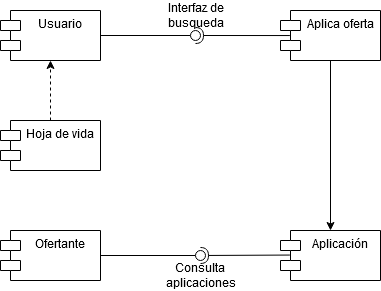

The diagram above was exported from draw.io. Its source (the exported page's mxGraphModel, read from the mxfile embedded in the PNG):
<mxGraphModel dx="1108" dy="451" grid="1" gridSize="10" guides="1" tooltips="1" connect="1" arrows="1" fold="1" page="1" pageScale="1" pageWidth="850" pageHeight="1100" math="0" shadow="0">
  <root>
    <mxCell id="0" />
    <mxCell id="1" parent="0" />
    <mxCell id="5YoOiCxbQFR9Qk1Abcz9-3" style="rounded=0;orthogonalLoop=1;jettySize=auto;html=1;entryX=0.5;entryY=1;entryDx=0;entryDy=0;dashed=1;" parent="1" source="5YoOiCxbQFR9Qk1Abcz9-1" target="5YoOiCxbQFR9Qk1Abcz9-2" edge="1">
      <mxGeometry relative="1" as="geometry" />
    </mxCell>
    <mxCell id="5YoOiCxbQFR9Qk1Abcz9-1" value="Hoja de vida" style="shape=module;align=left;spacingLeft=20;align=center;verticalAlign=top;" parent="1" vertex="1">
      <mxGeometry x="80" y="190" width="100" height="50" as="geometry" />
    </mxCell>
    <mxCell id="5YoOiCxbQFR9Qk1Abcz9-2" value="Usuario" style="shape=module;align=left;spacingLeft=20;align=center;verticalAlign=top;" parent="1" vertex="1">
      <mxGeometry x="80" y="80" width="100" height="50" as="geometry" />
    </mxCell>
    <mxCell id="5YoOiCxbQFR9Qk1Abcz9-11" style="edgeStyle=none;rounded=0;orthogonalLoop=1;jettySize=auto;html=1;" parent="1" source="5YoOiCxbQFR9Qk1Abcz9-4" target="5YoOiCxbQFR9Qk1Abcz9-10" edge="1">
      <mxGeometry relative="1" as="geometry" />
    </mxCell>
    <mxCell id="5YoOiCxbQFR9Qk1Abcz9-4" value="Aplica oferta" style="shape=module;align=left;spacingLeft=20;align=center;verticalAlign=top;" parent="1" vertex="1">
      <mxGeometry x="360" y="80" width="100" height="50" as="geometry" />
    </mxCell>
    <mxCell id="5YoOiCxbQFR9Qk1Abcz9-5" value="" style="rounded=0;orthogonalLoop=1;jettySize=auto;html=1;endArrow=none;endFill=0;exitX=1;exitY=0.5;exitDx=0;exitDy=0;" parent="1" source="5YoOiCxbQFR9Qk1Abcz9-2" target="5YoOiCxbQFR9Qk1Abcz9-7" edge="1">
      <mxGeometry relative="1" as="geometry">
        <mxPoint x="280" y="105" as="sourcePoint" />
      </mxGeometry>
    </mxCell>
    <mxCell id="5YoOiCxbQFR9Qk1Abcz9-6" value="" style="rounded=0;orthogonalLoop=1;jettySize=auto;html=1;endArrow=halfCircle;endFill=0;entryX=0.5;entryY=0.5;entryDx=0;entryDy=0;endSize=6;strokeWidth=1;exitX=0.094;exitY=0.501;exitDx=0;exitDy=0;exitPerimeter=0;" parent="1" source="5YoOiCxbQFR9Qk1Abcz9-4" target="5YoOiCxbQFR9Qk1Abcz9-7" edge="1">
      <mxGeometry relative="1" as="geometry">
        <mxPoint x="320" y="105" as="sourcePoint" />
      </mxGeometry>
    </mxCell>
    <mxCell id="5YoOiCxbQFR9Qk1Abcz9-7" value="" style="ellipse;whiteSpace=wrap;html=1;fontFamily=Helvetica;fontSize=12;fontColor=#000000;align=center;strokeColor=#000000;fillColor=#ffffff;points=[];aspect=fixed;resizable=0;" parent="1" vertex="1">
      <mxGeometry x="270" y="100" width="10" height="10" as="geometry" />
    </mxCell>
    <mxCell id="5YoOiCxbQFR9Qk1Abcz9-8" value="Interfaz de &lt;br&gt;busqueda" style="text;html=1;align=center;verticalAlign=middle;resizable=0;points=[];autosize=1;" parent="1" vertex="1">
      <mxGeometry x="240" y="70" width="70" height="30" as="geometry" />
    </mxCell>
    <mxCell id="5YoOiCxbQFR9Qk1Abcz9-9" value="Ofertante" style="shape=module;align=left;spacingLeft=20;align=center;verticalAlign=top;" parent="1" vertex="1">
      <mxGeometry x="80" y="300" width="100" height="50" as="geometry" />
    </mxCell>
    <mxCell id="5YoOiCxbQFR9Qk1Abcz9-10" value="Aplicación" style="shape=module;align=left;spacingLeft=20;align=center;verticalAlign=top;" parent="1" vertex="1">
      <mxGeometry x="360" y="300" width="100" height="50" as="geometry" />
    </mxCell>
    <mxCell id="5YoOiCxbQFR9Qk1Abcz9-15" value="" style="rounded=0;orthogonalLoop=1;jettySize=auto;html=1;endArrow=none;endFill=0;" parent="1" source="5YoOiCxbQFR9Qk1Abcz9-9" target="5YoOiCxbQFR9Qk1Abcz9-17" edge="1">
      <mxGeometry relative="1" as="geometry">
        <mxPoint x="260" y="325" as="sourcePoint" />
      </mxGeometry>
    </mxCell>
    <mxCell id="5YoOiCxbQFR9Qk1Abcz9-16" value="" style="rounded=0;orthogonalLoop=1;jettySize=auto;html=1;endArrow=halfCircle;endFill=0;entryX=0.5;entryY=0.5;entryDx=0;entryDy=0;endSize=6;strokeWidth=1;exitX=0.094;exitY=0.491;exitDx=0;exitDy=0;exitPerimeter=0;" parent="1" source="5YoOiCxbQFR9Qk1Abcz9-10" target="5YoOiCxbQFR9Qk1Abcz9-17" edge="1">
      <mxGeometry relative="1" as="geometry">
        <mxPoint x="300" y="325" as="sourcePoint" />
      </mxGeometry>
    </mxCell>
    <mxCell id="5YoOiCxbQFR9Qk1Abcz9-17" value="" style="ellipse;whiteSpace=wrap;html=1;fontFamily=Helvetica;fontSize=12;fontColor=#000000;align=center;strokeColor=#000000;fillColor=#ffffff;points=[];aspect=fixed;resizable=0;" parent="1" vertex="1">
      <mxGeometry x="275" y="320" width="10" height="10" as="geometry" />
    </mxCell>
    <mxCell id="5YoOiCxbQFR9Qk1Abcz9-18" value="Consulta &lt;br&gt;aplicaciones" style="text;html=1;align=center;verticalAlign=middle;resizable=0;points=[];autosize=1;" parent="1" vertex="1">
      <mxGeometry x="240" y="330" width="80" height="30" as="geometry" />
    </mxCell>
  </root>
</mxGraphModel>